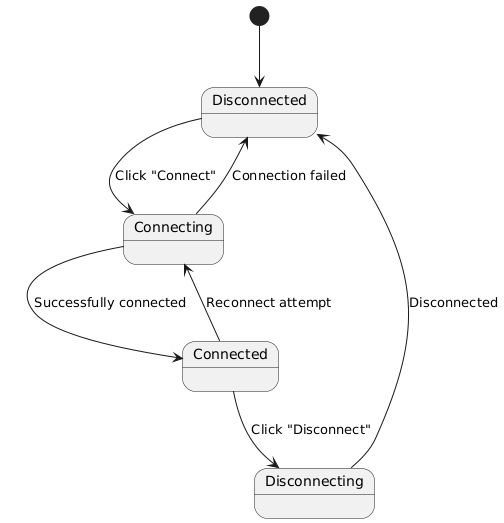

The diagram above was rendered by PlantUML. Its source (embedded in the PNG):
@startuml
[*] --> Disconnected

Disconnected --> Connecting : Click "Connect"
Connecting --> Connected : Successfully connected
Connected --> Disconnecting : Click "Disconnect"
Disconnecting --> Disconnected : Disconnected
Connected --> Connecting : Reconnect attempt
Connecting --> Disconnected : Connection failed
@enduml